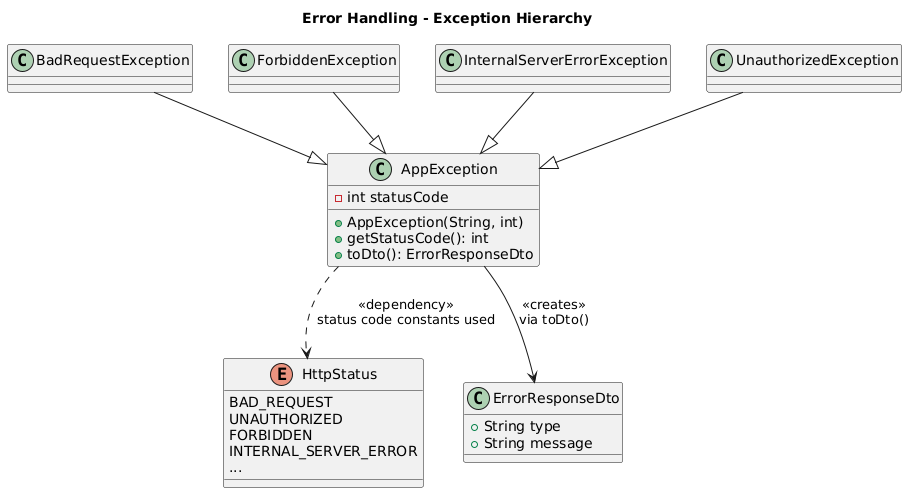

The diagram above was rendered by PlantUML. Its source (embedded in the PNG):
@startuml
title Error Handling - Exception Hierarchy

skinparam componentStyle rectangle

' ====== Supporting Classes ======
enum HttpStatus {
    BAD_REQUEST
    UNAUTHORIZED
    FORBIDDEN
    INTERNAL_SERVER_ERROR
    ...
}

class ErrorResponseDto {
    +String type
    +String message
}

' ====== Exception Hierarchy ======
class AppException {
    -int statusCode
    +AppException(String, int)
    +getStatusCode(): int
    +toDto(): ErrorResponseDto
}

class BadRequestException
class ForbiddenException
class InternalServerErrorException
class UnauthorizedException

' ====== Relationships ======

' Inheritance
BadRequestException --|> AppException
ForbiddenException --|> AppException
UnauthorizedException --|> AppException
InternalServerErrorException --|> AppException

' Usage / Dependency
AppException --> ErrorResponseDto : <<creates>>\nvia toDto()
AppException ..> HttpStatus : <<dependency>>\nstatus code constants used
@enduml